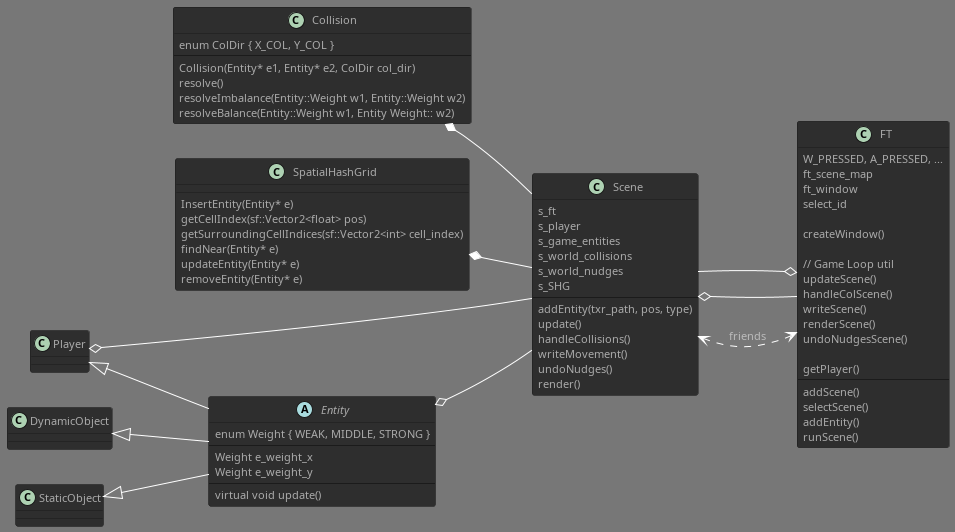

The diagram above was rendered by PlantUML. Its source (embedded in the PNG):
@startuml
!theme reddress-darkblue

left to right direction

abstract class Entity {
  enum Weight { WEAK, MIDDLE, STRONG }
  --
  Weight e_weight_x
  Weight e_weight_y
  --
  virtual void update()
}

together {
  Player <|-- Entity  

  DynamicObject <|-- Entity

  StaticObject <|-- Entity
}

class Collision {
  enum ColDir { X_COL, Y_COL }
  --
  Collision(Entity* e1, Entity* e2, ColDir col_dir)
  resolve()
  resolveImbalance(Entity::Weight w1, Entity::Weight w2)
  resolveBalance(Entity::Weight w1, Entity Weight:: w2)
}

class SpatialHashGrid {
  InsertEntity(Entity* e)
  getCellIndex(sf::Vector2<float> pos)
  getSurroundingCellIndices(sf::Vector2<int> cell_index)
  findNear(Entity* e)
  updateEntity(Entity* e)
  removeEntity(Entity* e)
}

class FT {
  W_PRESSED, A_PRESSED, ...
  ft_scene_map
  ft_window
  select_id

  createWindow()

  // Game Loop util
  updateScene()
  handleColScene()
  writeScene()
  renderScene()
  undoNudgesScene()

  getPlayer()
  --
  addScene()
  selectScene()
  addEntity()
  runScene()
}

class Scene {
  s_ft
  s_player
  s_game_entities
  s_world_collisions
  s_world_nudges
  s_SHG
  --
  addEntity(txr_path, pos, type)
  update()
  handleCollisions()
  writeMovement()
  undoNudges()
  render()
}

FT <..> Scene : friends
together {
FT o-- Scene
Scene o-- FT
}
Player o-- Scene
Entity o-- Scene
Collision *-- Scene
SpatialHashGrid *-- Scene

@enduml